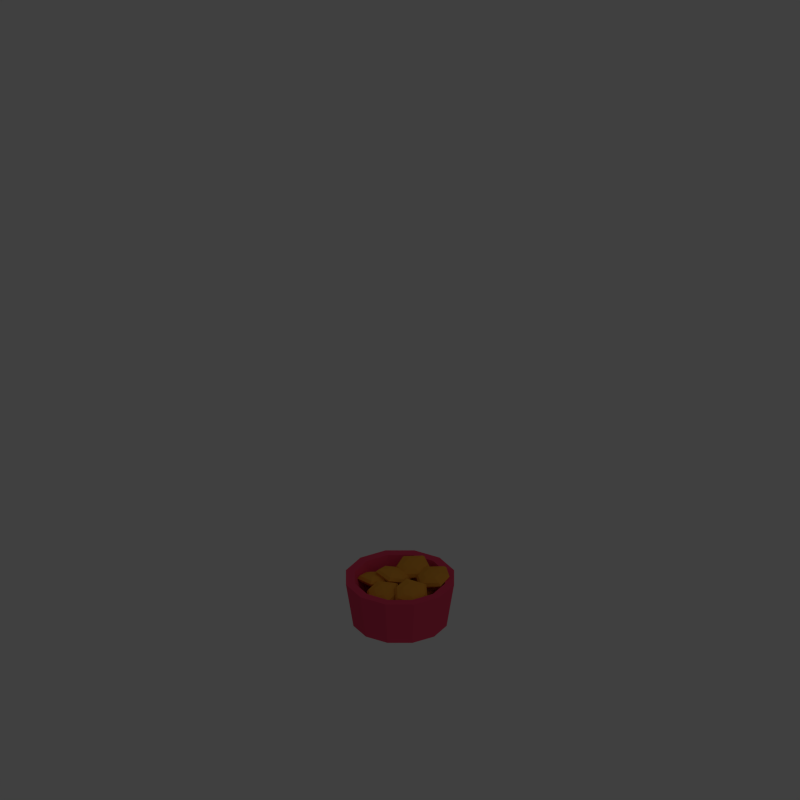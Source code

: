 # Source: cookies.blend  (saved by Blender 2.76.0; exported with 4.5.12 LTS)
import bpy
from mathutils import Matrix  # noqa: F401  (used for matrix-valued properties, if any)

bpy.ops.wm.read_factory_settings(use_empty=True)
scene = bpy.context.scene
scene.name = 'Scene'

# ---- collections
col_collection_1 = bpy.data.collections.new('Collection 1'); scene.collection.children.link(col_collection_1)

# ---- materials (node trees are filled in below, after node groups)
mat_vasemat = bpy.data.materials.new('VaseMat')
mat_vasemat.alpha_threshold = 0.0
mat_vasemat.use_transparent_shadow = False
mat_vasemat.diffuse_color = (0.8, 0.06185, 0.1355, 1.0)
mat_vasemat.roughness = 0.5
mat_cookiemat = bpy.data.materials.new('CookieMat')
mat_cookiemat.alpha_threshold = 0.0
mat_cookiemat.use_transparent_shadow = False
mat_cookiemat.diffuse_color = (0.8, 0.3451, 0.04293, 1.0)
mat_cookiemat.roughness = 0.5
mat_cookiemat.specular_intensity = 0.0

# ---- material node trees

# ---- world
world_world = bpy.data.worlds.new('World'); scene.world = world_world
world_world.color = (0.05088, 0.05088, 0.05088)
world_world.use_sun_shadow = False
world_world.sun_shadow_jitter_overblur = 0.0
world_world.cycles.sampling_method = 'MANUAL'
world_world.cycles.sample_map_resolution = 256

# ---- cameras
cam_camera = bpy.data.cameras.new('Camera')
cam_camera.type = 'ORTHO'
cam_camera.clip_end = 100.0
cam_camera.lens = 35.0
cam_camera.sensor_width = 1.0
cam_camera.sensor_height = 18.0
cam_camera.ortho_scale = 1.3
cam_camera.dof.focus_distance = 0.0
cam_camera.dof.aperture_fstop = 128.0

# ---- lights
light_area = bpy.data.lights.new('Area', 'AREA')
light_area.transmission_factor = 0.0
light_area.energy = 78.54
light_area.shadow_buffer_clip_start = 0.5
light_area.shadow_soft_size = 20.0
light_area.shadow_maximum_resolution = 0.006
light_area.use_absolute_resolution = True
light_area.size = 20.0
light_area.size_y = 0.1
light_area.cycles.use_multiple_importance_sampling = False

# ---- meshes
me_cylinder_001 = bpy.data.meshes.new('Cylinder.001')
me_cylinder_001.from_pydata([(-8.578e-11, 0.112, -0.00113), (0.0, 0.13, 0.112), (0.05602, 0.09703, -0.00113), (0.065, 0.1126, 0.112), (0.09703, 0.05602, -0.00113), (0.1126, 0.065, 0.112), (0.112, -7.642e-09, -0.00113), (0.13, -5.682e-09, 0.112), (0.09703, -0.05602, -0.00113), (0.1126, -0.065, 0.112), (0.05602, -0.09703, -0.00113), (0.065, -0.1126, 0.112), (1.683e-08, -0.112, -0.00113), (1.963e-08, -0.13, 0.112), (-0.05602, -0.09703, -0.00113), (-0.065, -0.1126, 0.112), (-0.09703, -0.05602, -0.00113), (-0.1126, -0.065, 0.112), (-0.112, -5.483e-08, -0.00113), (-0.13, -6.044e-08, 0.112), (-0.09703, 0.05602, -0.00113), (-0.1126, 0.065, 0.112), (-0.05602, 0.09703, -0.00113), (-0.065, 0.1126, 0.112), (0.05416, 0.09381, 0.112), (-1.035e-10, 0.1083, 0.112), (0.09381, 0.05416, 0.112), (0.1083, -8.048e-09, 0.112), (0.09381, -0.05416, 0.112), (0.05416, -0.09381, 0.112), (1.625e-08, -0.1083, 0.112), (-0.05416, -0.09381, 0.112), (-0.09381, -0.05416, 0.112), (-0.1083, -5.367e-08, 0.112), (-0.09381, 0.05416, 0.112), (-0.05416, 0.09381, 0.112), (0.03833, 0.06638, 0.02688), (-1.067e-09, 0.07665, 0.02688), (0.06638, 0.03833, 0.02688), (0.07665, -1.169e-08, 0.02688), (0.06638, -0.03833, 0.02688), (0.03833, -0.06638, 0.02688), (1.051e-08, -0.07665, 0.02688), (-0.03833, -0.06638, 0.02688), (-0.06638, -0.03833, 0.02688), (-0.07665, -4.397e-08, 0.02688), (-0.06638, 0.03832, 0.02688), (-0.03833, 0.06638, 0.02688)], [], [(0, 1, 3, 2), (2, 3, 5, 4), (4, 5, 7, 6), (6, 7, 9, 8), (8, 9, 11, 10), (10, 11, 13, 12), (12, 13, 15, 14), (14, 15, 17, 16), (16, 17, 19, 18), (18, 19, 21, 20), (9, 7, 27, 28), (22, 23, 1, 0), (20, 21, 23, 22), (0, 2, 4, 6, 8, 10, 12, 14, 16, 18, 20, 22), (34, 33, 45, 46), (1, 23, 35, 25), (3, 1, 25, 24), (7, 5, 26, 27), (23, 21, 34, 35), (5, 3, 24, 26), (21, 19, 33, 34), (19, 17, 32, 33), (17, 15, 31, 32), (15, 13, 30, 31), (13, 11, 29, 30), (11, 9, 28, 29), (36, 37, 47, 46, 45, 44, 43, 42, 41, 40, 39, 38), (31, 30, 42, 43), (28, 27, 39, 40), (35, 34, 46, 47), (24, 25, 37, 36), (32, 31, 43, 44), (29, 28, 40, 41), (25, 35, 47, 37), (26, 24, 36, 38), (33, 32, 44, 45), (30, 29, 41, 42), (27, 26, 38, 39)])
me_cylinder_001.materials.append(mat_vasemat)
me_cylinder_001.use_remesh_preserve_volume = False
me_cylinder_001.use_remesh_preserve_attributes = False
me_cylinder_001.use_mirror_vertex_groups = False
me_cylinder_001.update()
me_sphere = bpy.data.meshes.new('Sphere')
me_sphere.from_pydata([(-0.02, 0.0, 0.01197), (-0.03464, 0.0, 0.006911), (-0.04, 0.0, -7.565e-10), (-0.03464, 0.0, -0.006911), (-0.01, 0.01732, 0.01197), (-0.02192, 0.03, 0.006911), (-0.02531, 0.03464, -7.565e-10), (-0.02192, 0.03, -0.006911), (-0.01, 0.01732, -0.01197), (-9.06e-09, -5.231e-09, 0.01382), (0.01, 0.01732, 0.01197), (0.02192, 0.03, 0.006911), (0.02531, 0.03464, -7.565e-10), (0.02192, 0.03, -0.006911), (0.01, 0.01732, -0.01197), (0.02, -4.299e-09, 0.01197), (0.03464, -6.162e-09, 0.006911), (0.04, -7.093e-09, -7.565e-10), (0.03464, -5.231e-09, -0.006911), (0.02, -4.299e-09, -0.01197), (0.01, -0.01732, 0.01197), (0.02192, -0.03, 0.006911), (0.02531, -0.03464, -7.565e-10), (0.02192, -0.03, -0.006911), (0.01, -0.01732, -0.01197), (-6.04e-09, 0.0, -0.01382), (-0.01, -0.01732, 0.01197), (-0.02192, -0.03, 0.006911), (-0.02531, -0.03464, -7.565e-10), (-0.02192, -0.03, -0.006911), (-0.01, -0.01732, -0.01197), (-0.02, 7.808e-09, -0.01197)], [], [(3, 2, 6, 7), (1, 0, 4, 5), (2, 1, 5, 6), (8, 7, 13, 14), (6, 5, 11, 12), (7, 6, 12, 13), (5, 4, 10, 11), (14, 13, 18, 19), (12, 11, 16, 17), (13, 12, 17, 18), (11, 10, 15, 16), (19, 18, 23, 24), (17, 16, 21, 22), (18, 17, 22, 23), (16, 15, 20, 21), (22, 21, 27, 28), (23, 22, 28, 29), (21, 20, 26, 27), (24, 23, 29, 30), (31, 3, 7, 8), (0, 9, 4), (25, 31, 8), (4, 9, 10), (25, 8, 14), (10, 9, 15), (25, 14, 19), (15, 9, 20), (25, 19, 24), (20, 9, 26), (25, 24, 30), (26, 9, 0), (25, 30, 31), (29, 28, 2, 3), (27, 26, 0, 1), (30, 29, 3, 31), (28, 27, 1, 2)])
me_sphere.materials.append(mat_cookiemat)
me_sphere.use_remesh_preserve_volume = False
me_sphere.use_remesh_preserve_attributes = False
me_sphere.use_mirror_vertex_groups = False
me_sphere.update()

# ---- objects
ob_vase = bpy.data.objects.new('Vase', me_cylinder_001)
ob_cookie_015 = bpy.data.objects.new('Cookie.015', me_sphere)
ob_cookie_014 = bpy.data.objects.new('Cookie.014', me_sphere)
ob_cookie_013 = bpy.data.objects.new('Cookie.013', me_sphere)
ob_cookie_012 = bpy.data.objects.new('Cookie.012', me_sphere)
ob_cookie_011 = bpy.data.objects.new('Cookie.011', me_sphere)
ob_cookie_010 = bpy.data.objects.new('Cookie.010', me_sphere)
ob_cookie_009 = bpy.data.objects.new('Cookie.009', me_sphere)
ob_cookie_008 = bpy.data.objects.new('Cookie.008', me_sphere)
ob_cookie_007 = bpy.data.objects.new('Cookie.007', me_sphere)
ob_cookie_006 = bpy.data.objects.new('Cookie.006', me_sphere)
ob_cookie_005 = bpy.data.objects.new('Cookie.005', me_sphere)
ob_cookie_004 = bpy.data.objects.new('Cookie.004', me_sphere)
ob_cookie_003 = bpy.data.objects.new('Cookie.003', me_sphere)
ob_cookie_002 = bpy.data.objects.new('Cookie.002', me_sphere)
ob_cookie_001 = bpy.data.objects.new('Cookie.001', me_sphere)
ob_cookie = bpy.data.objects.new('Cookie', me_sphere)
ob_light = bpy.data.objects.new('Light', light_area)
ob_camera = bpy.data.objects.new('Camera', cam_camera)

# ---- transforms, parenting, visibility, modifiers, constraints
ob_vase.location = (0.0, 0.0, 0.0)
ob_vase.scale = (0.7002, 0.7002, 0.7002)
ob_vase.lineart.crease_threshold = 0.0
ob_cookie_015.parent = ob_vase
ob_cookie_015.location = (0.06027, -0.02424, 0.1055)
ob_cookie_015.rotation_euler = (0.3891, 0.1169, 0.4495)
ob_cookie_015.lineart.crease_threshold = 0.0
ob_cookie_014.parent = ob_vase
ob_cookie_014.location = (0.05214, 0.05582, 0.1114)
ob_cookie_014.rotation_euler = (0.1926, -0.1578, 0.5619)
ob_cookie_014.lineart.crease_threshold = 0.0
ob_cookie_013.parent = ob_vase
ob_cookie_013.location = (-0.01492, 0.05611, 0.1107)
ob_cookie_013.rotation_euler = (0.2562, -0.08717, 0.701)
ob_cookie_013.lineart.crease_threshold = 0.0
ob_cookie_012.parent = ob_vase
ob_cookie_012.location = (-0.02647, 0.006163, 0.105)
ob_cookie_012.rotation_euler = (-0.2452, 0.04868, -0.137)
ob_cookie_012.lineart.crease_threshold = 0.0
ob_cookie_011.parent = ob_vase
ob_cookie_011.location = (0.001459, -0.05706, 0.09353)
ob_cookie_011.rotation_euler = (0.3121, -0.05445, 0.4487)
ob_cookie_011.lineart.crease_threshold = 0.0
ob_cookie_010.parent = ob_vase
ob_cookie_010.location = (-0.05841, -0.02179, 0.09272)
ob_cookie_010.rotation_euler = (-0.1685, -0.1254, -0.1038)
ob_cookie_010.lineart.crease_threshold = 0.0
ob_cookie_009.parent = ob_vase
ob_cookie_009.location = (-0.04195, 0.04954, 0.06984)
ob_cookie_009.rotation_euler = (-1.032, -0.4776, 0.4079)
ob_cookie_009.lineart.crease_threshold = 0.0
ob_cookie_008.parent = ob_vase
ob_cookie_008.location = (-0.008888, -0.05451, 0.07235)
ob_cookie_008.rotation_euler = (0.6564, -0.6014, 0.5505)
ob_cookie_008.lineart.crease_threshold = 0.0
ob_cookie_007.parent = ob_vase
ob_cookie_007.location = (0.056, -0.001002, 0.08056)
ob_cookie_007.rotation_euler = (-0.2452, 0.04868, -0.137)
ob_cookie_007.lineart.crease_threshold = 0.0
ob_cookie_006.parent = ob_vase
ob_cookie_006.location = (0.0212, 0.04305, 0.07476)
ob_cookie_006.rotation_euler = (-0.2452, 0.04868, -0.137)
ob_cookie_006.lineart.crease_threshold = 0.0
ob_cookie_005.parent = ob_vase
ob_cookie_005.location = (-0.04477, -0.00819, 0.0716)
ob_cookie_005.rotation_euler = (0.1306, -0.3471, 0.3727)
ob_cookie_005.lineart.crease_threshold = 0.0
ob_cookie_004.parent = ob_vase
ob_cookie_004.location = (0.02507, -0.03385, 0.05875)
ob_cookie_004.rotation_euler = (0.1034, 0.3103, -0.1769)
ob_cookie_004.lineart.crease_threshold = 0.0
ob_cookie_003.parent = ob_vase
ob_cookie_003.location = (-0.02787, 0.02791, 0.05332)
ob_cookie_003.rotation_euler = (-0.418, -0.1045, 0.08068)
ob_cookie_003.lineart.crease_threshold = 0.0
ob_cookie_002.parent = ob_vase
ob_cookie_002.location = (0.03437, 0.01615, 0.03942)
ob_cookie_002.rotation_euler = (-0.2452, 0.04868, -0.137)
ob_cookie_002.lineart.crease_threshold = 0.0
ob_cookie_001.parent = ob_vase
ob_cookie_001.location = (-0.02886, -0.0252, 0.04549)
ob_cookie_001.rotation_euler = (0.2233, -0.1931, -0.6555)
ob_cookie_001.lineart.crease_threshold = 0.0
ob_cookie.parent = ob_vase
ob_cookie.location = (0.0, 0.0, 0.03184)
ob_cookie.lineart.crease_threshold = 0.0
ob_light.location = (10.0, 0.0, 10.0)
ob_light.rotation_euler = (0.0, 0.7854, 0.0)
ob_light.lineart.crease_threshold = 0.0
ob_camera.location = (10.0, -10.0, 8.58)
ob_camera.rotation_euler = (1.047, -1.21e-07, 0.7854)
ob_camera.lock_rotations_4d = False
ob_camera.empty_display_type = 'ARROWS'
ob_camera.color = (0.0, 0.0, 0.0, 0.0)
ob_camera.display_type = 'WIRE'
ob_camera.lineart.crease_threshold = 0.0

# ---- collection membership
col_collection_1.objects.link(ob_vase)
col_collection_1.objects.link(ob_cookie_015)
col_collection_1.objects.link(ob_cookie_014)
col_collection_1.objects.link(ob_cookie_013)
col_collection_1.objects.link(ob_cookie_012)
col_collection_1.objects.link(ob_cookie_011)
col_collection_1.objects.link(ob_cookie_010)
col_collection_1.objects.link(ob_cookie_009)
col_collection_1.objects.link(ob_cookie_008)
col_collection_1.objects.link(ob_cookie_007)
col_collection_1.objects.link(ob_cookie_006)
col_collection_1.objects.link(ob_cookie_005)
col_collection_1.objects.link(ob_cookie_004)
col_collection_1.objects.link(ob_cookie_003)
col_collection_1.objects.link(ob_cookie_002)
col_collection_1.objects.link(ob_cookie_001)
col_collection_1.objects.link(ob_cookie)
col_collection_1.objects.link(ob_light)
col_collection_1.objects.link(ob_camera)

# ---- scene / render settings (as saved in the file)
scene.camera = ob_camera
scene.frame_start = 1; scene.frame_end = 250; scene.frame_set(1)
scene.render.engine = 'BLENDER_EEVEE_NEXT'
scene.render.resolution_x = 256
scene.render.resolution_y = 256
scene.render.dither_intensity = 0.0
scene.render.film_transparent = True
scene.cycles.use_denoising = False
scene.cycles.samples = 10
scene.cycles.sampling_pattern = 'TABULATED_SOBOL'
scene.cycles.light_sampling_threshold = 0.0
scene.cycles.use_adaptive_sampling = False
scene.cycles.use_light_tree = False
scene.cycles.blur_glossy = 0.0
scene.cycles.pixel_filter_type = 'GAUSSIAN'
scene.cycles.sample_clamp_indirect = 0.0
scene.view_settings.view_transform = 'Standard'
bpy.context.view_layer.update()
